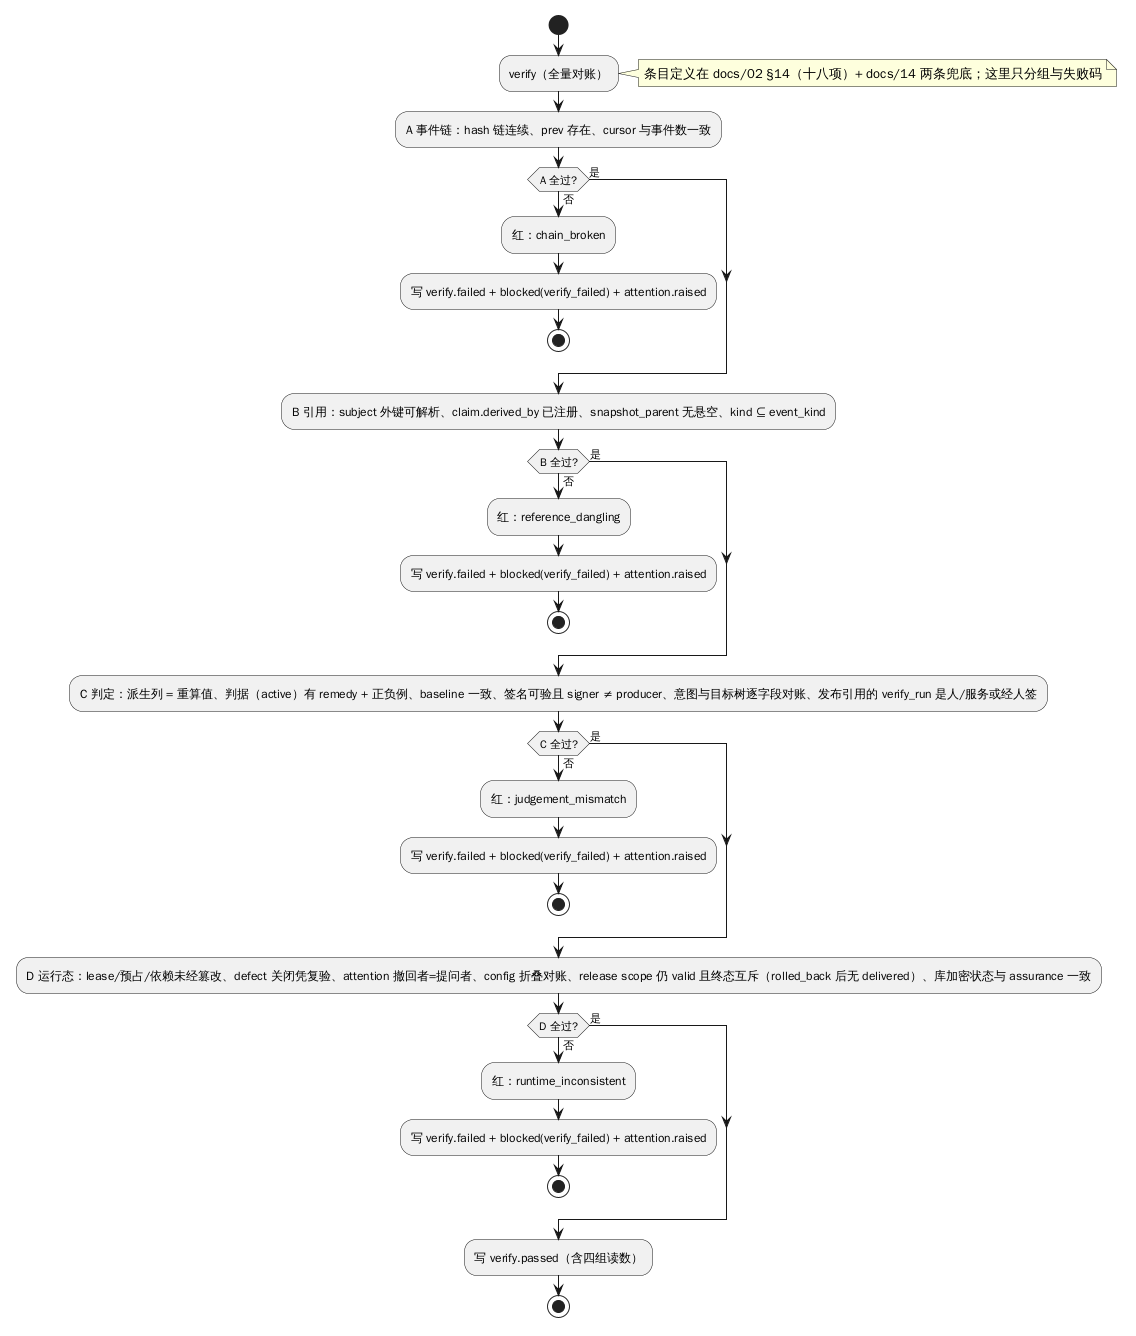

The diagram above was rendered by PlantUML. Its source (embedded in the PNG):
@startuml
start
:verify（全量对账）;
note right: 条目定义在 docs/02 §14（十八项）+ docs/14 两条兜底；这里只分组与失败码
:A 事件链：hash 链连续、prev 存在、cursor 与事件数一致;
if (A 全过?) then (否)
  :红：chain_broken;
  :写 verify.failed + blocked(verify_failed) + attention.raised;
  stop
else (是)
endif
:B 引用：subject 外键可解析、claim.derived_by 已注册、snapshot_parent 无悬空、kind ⊆ event_kind;
if (B 全过?) then (否)
  :红：reference_dangling;
  :写 verify.failed + blocked(verify_failed) + attention.raised;
  stop
else (是)
endif
:C 判定：派生列 = 重算值、判据（active）有 remedy + 正负例、baseline 一致、签名可验且 signer ≠ producer、意图与目标树逐字段对账、发布引用的 verify_run 是人/服务或经人签;
if (C 全过?) then (否)
  :红：judgement_mismatch;
  :写 verify.failed + blocked(verify_failed) + attention.raised;
  stop
else (是)
endif
:D 运行态：lease/预占/依赖未经篡改、defect 关闭凭复验、attention 撤回者=提问者、config 折叠对账、release scope 仍 valid 且终态互斥（rolled_back 后无 delivered）、库加密状态与 assurance 一致;
if (D 全过?) then (否)
  :红：runtime_inconsistent;
  :写 verify.failed + blocked(verify_failed) + attention.raised;
  stop
else (是)
endif
:写 verify.passed（含四组读数）;
stop
@enduml